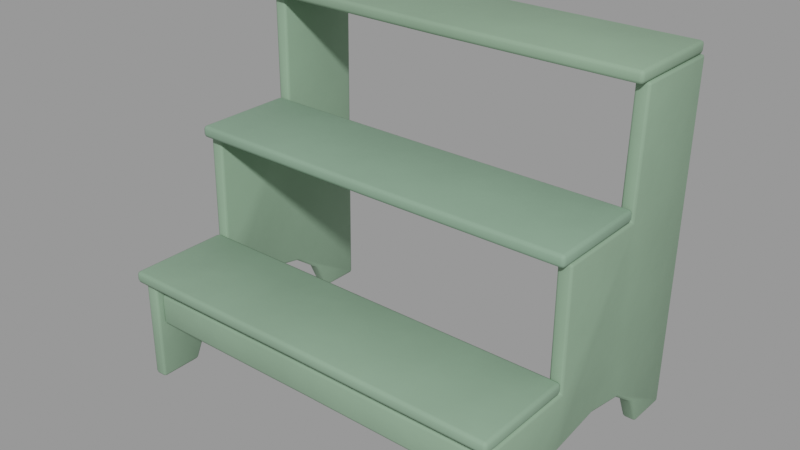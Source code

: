 # Source: out_plant_stairs.blend  (saved by Blender 3.4.6; exported with 4.5.12 LTS)
import bpy
from mathutils import Matrix  # noqa: F401  (used for matrix-valued properties, if any)

bpy.ops.wm.read_factory_settings(use_empty=True)
scene = bpy.context.scene
scene.name = 'Scene'

# ---- collections
col_pflanzentreppe = bpy.data.collections.new('Pflanzentreppe'); scene.collection.children.link(col_pflanzentreppe)

# ---- materials (node trees are filled in below, after node groups)
mat_paint = bpy.data.materials.new('paint')
mat_paint.use_transparent_shadow = False

# ---- node groups
ng_auto_smooth = bpy.data.node_groups.new('Auto Smooth', 'GeometryNodeTree')
_s = ng_auto_smooth.interface.new_socket(name='Geometry', in_out='OUTPUT', socket_type='NodeSocketGeometry')
_s = ng_auto_smooth.interface.new_socket(name='Geometry', in_out='INPUT', socket_type='NodeSocketGeometry')
_s = ng_auto_smooth.interface.new_socket(name='Angle', in_out='INPUT', socket_type='NodeSocketFloat')
_s.subtype = 'ANGLE'
_s.min_value = 0.0
_s.max_value = 3.142
ng_auto_smooth.is_modifier = True
_N = ng_auto_smooth.nodes; _L = ng_auto_smooth.links
n0 = _N.new('NodeGroupOutput'); n0.name = 'Group Output'; n0.location = (480, -100)
n1 = _N.new('NodeGroupInput'); n1.name = 'Group Input'; n1.location = (-420, -300)
n2 = _N.new('NodeGroupInput'); n2.name = 'Group Input.001'; n2.location = (-60, -100)
n3 = _N.new('GeometryNodeSetShadeSmooth'); n3.name = 'Set Shade Smooth'; n3.location = (120, -100)
n3.domain = 'EDGE'
n4 = _N.new('GeometryNodeSetShadeSmooth'); n4.name = 'Set Shade Smooth.001'; n4.location = (300, -100)
n5 = _N.new('GeometryNodeInputMeshEdgeAngle'); n5.name = 'Edge Angle'; n5.location = (-420, -220)
n6 = _N.new('GeometryNodeInputEdgeSmooth'); n6.name = 'Is Edge Smooth'; n6.location = (-60, -160)
n7 = _N.new('GeometryNodeInputShadeSmooth'); n7.name = 'Is Face Smooth'; n7.location = (-240, -340)
n8 = _N.new('FunctionNodeBooleanMath'); n8.name = 'Boolean Math'; n8.location = (-60, -220)
n9 = _N.new('FunctionNodeCompare'); n9.name = 'Compare'; n9.location = (-240, -180)
n9.operation = 'LESS_EQUAL'
_L.new(n5.outputs[0], n9.inputs[0])
_L.new(n4.outputs[0], n0.inputs[0])
_L.new(n1.outputs[1], n9.inputs[1])
_L.new(n9.outputs[0], n8.inputs[0])
_L.new(n7.outputs[0], n8.inputs[1])
_L.new(n2.outputs[0], n3.inputs[0])
_L.new(n6.outputs[0], n3.inputs[1])
_L.new(n3.outputs[0], n4.inputs[0])
_L.new(n8.outputs[0], n3.inputs[2])
n0.is_active_output = True

# ---- material node trees
mat_paint.use_nodes = True; mat_paint.node_tree.nodes.clear()
_N = mat_paint.node_tree.nodes; _L = mat_paint.node_tree.links
n0 = _N.new('ShaderNodeBsdfPrincipled'); n0.name = 'Principled BSDF'; n0.location = (10, 300)
n0.distribution = 'GGX'
n0.subsurface_method = 'RANDOM_WALK_SKIN'
n0.inputs[2].default_value = 0.7
n0.inputs[3].default_value = 1.45
n0.inputs[13].default_value = 0.3
n0.inputs[27].default_value = (0.0, 0.0, 0.0, 1.0)
n0.inputs[28].default_value = 1.0
n1 = _N.new('ShaderNodeOutputMaterial'); n1.name = 'Material Output'; n1.location = (300, 300)
n2 = _N.new('ShaderNodeTexCoord'); n2.name = 'Texture Coordinate'; n2.location = (0, 0)
n3 = _N.new('ShaderNodeRGB'); n3.name = 'RGB'; n3.location = (0, 0)
n3.outputs[0].default_value = (0.233, 0.3672, 0.253, 1.0)
n4 = _N.new('ShaderNodeAttribute'); n4.name = 'Attribute'; n4.location = (0, 0)
n4.attribute_name = 'tint'
n5 = _N.new('ShaderNodeMixRGB'); n5.name = 'Mix (Legacy)'; n5.location = (0, 0)
n5.blend_type = 'MULTIPLY'
n5.inputs[0].default_value = 1.0
n6 = _N.new('ShaderNodeTexNoise'); n6.name = 'Noise Texture'; n6.location = (0, 0)
n6.inputs[2].default_value = 4.0
n6.inputs[3].default_value = 4.0
n7 = _N.new('ShaderNodeMapRange'); n7.name = 'Map Range'; n7.location = (0, 0)
n7.inputs[1].default_value = 0.3
n7.inputs[2].default_value = 0.7
n7.inputs[3].default_value = 0.94
n7.inputs[4].default_value = 1.06
n8 = _N.new('ShaderNodeHueSaturation'); n8.name = 'Hue Saturation Value'; n8.location = (0, 0)
n9 = _N.new('ShaderNodeTexNoise'); n9.name = 'Noise Texture.001'; n9.location = (0, 0)
n9.inputs[2].default_value = 6.0
n9.inputs[3].default_value = 8.0
n10 = _N.new('ShaderNodeBump'); n10.name = 'Bump'; n10.location = (0, 0)
n10.inputs[0].default_value = 0.12
n10.inputs[1].default_value = 0.02
n10.inputs[2].default_value = 1.0
_L.new(n0.outputs[0], n1.inputs[0])
_L.new(n3.outputs[0], n5.inputs[1])
_L.new(n4.outputs[0], n5.inputs[2])
_L.new(n2.outputs[3], n6.inputs[0])
_L.new(n6.outputs[0], n7.inputs[0])
_L.new(n5.outputs[0], n8.inputs[4])
_L.new(n7.outputs[0], n8.inputs[2])
_L.new(n2.outputs[3], n9.inputs[0])
_L.new(n8.outputs[0], n0.inputs[0])
_L.new(n9.outputs[0], n10.inputs[3])
_L.new(n10.outputs[0], n0.inputs[5])
n1.is_active_output = True

# ---- meshes
me_seiten = bpy.data.meshes.new('Seiten')
me_seiten.from_pydata([(-0.375, -0.2712, -3.5e-05), (-0.3502, -0.2711, 4.724e-05), (-0.3753, -0.1909, -5.106e-05), (-0.3505, -0.1909, 2.305e-05), (-0.3749, -0.1657, 0.05536), (-0.3501, -0.1657, 0.05541), (-0.3746, -0.1004, 0.09548), (-0.3496, -0.1004, 0.09546), (-0.3742, -0.0001426, 0.1101), (-0.3492, -0.0002712, 0.11), (-0.3742, 0.0798, 0.09482), (-0.3491, 0.07957, 0.09467), (-0.3748, 0.1345, 0.05466), (-0.3497, 0.1343, 0.05451), (-0.3756, 0.1593, -0.0003809), (-0.3506, 0.1591, -0.0005162), (-0.3753, 0.239, -0.0007051), (-0.3502, 0.2389, -0.0007787), (-0.3693, 0.2425, 0.6391), (-0.3443, 0.2425, 0.6391), (-0.3696, 0.07267, 0.6395), (-0.3445, 0.07269, 0.6394), (-0.3701, 0.07187, 0.4198), (-0.345, 0.07179, 0.4197), (-0.3707, -0.09876, 0.4205), (-0.3455, -0.09876, 0.4204), (-0.3733, -0.09998, 0.2008), (-0.3482, -0.09993, 0.2007), (-0.3737, -0.2707, 0.201), (-0.3487, -0.2705, 0.2011), (0.3497, -0.2695, 0.0001891), (0.3746, -0.2694, 9.584e-05), (0.3499, -0.1892, 0.0004792), (0.3748, -0.1891, 0.0004022), (0.3506, -0.164, 0.05567), (0.3756, -0.164, 0.0556), (0.3513, -0.09921, 0.09591), (0.3763, -0.0992, 0.09591), (0.3516, 0.0005806, 0.1109), (0.3766, 0.0005695, 0.1109), (0.3513, 0.08083, 0.0955), (0.3763, 0.08077, 0.09562), (0.3508, 0.1361, 0.05511), (0.3758, 0.136, 0.05525), (0.3502, 0.1612, -0.0001354), (0.3751, 0.1612, 1.261e-07), (0.3502, 0.2412, -0.0003662), (0.3753, 0.2411, -0.0002648), (0.356, 0.2423, 0.6399), (0.3809, 0.2424, 0.64), (0.3556, 0.07188, 0.6408), (0.3806, 0.07198, 0.6408), (0.3528, 0.07021, 0.42), (0.3779, 0.07038, 0.42), (0.3528, -0.1002, 0.4205), (0.3779, -0.1, 0.4205), (0.3524, -0.09957, 0.2009), (0.3775, -0.0995, 0.201), (0.3517, -0.2692, 0.2009), (0.3768, -0.2693, 0.2008)], [], [(28, 26, 24, 22, 20, 18, 16, 14, 12, 10, 8, 6, 4, 2, 0), (1, 3, 5, 7, 9, 11, 13, 15, 17, 19, 21, 23, 25, 27, 29), (0, 2, 3, 1), (2, 4, 5, 3), (4, 6, 7, 5), (6, 8, 9, 7), (8, 10, 11, 9), (10, 12, 13, 11), (12, 14, 15, 13), (14, 16, 17, 15), (16, 18, 19, 17), (18, 20, 21, 19), (20, 22, 23, 21), (22, 24, 25, 23), (24, 26, 27, 25), (26, 28, 29, 27), (28, 0, 1, 29), (58, 56, 54, 52, 50, 48, 46, 44, 42, 40, 38, 36, 34, 32, 30), (31, 33, 35, 37, 39, 41, 43, 45, 47, 49, 51, 53, 55, 57, 59), (30, 32, 33, 31), (32, 34, 35, 33), (34, 36, 37, 35), (36, 38, 39, 37), (38, 40, 41, 39), (40, 42, 43, 41), (42, 44, 45, 43), (44, 46, 47, 45), (46, 48, 49, 47), (48, 50, 51, 49), (50, 52, 53, 51), (52, 54, 55, 53), (54, 56, 57, 55), (56, 58, 59, 57), (58, 30, 31, 59)])
me_seiten.polygons.foreach_set('use_smooth', [True] * 34)
_ca = me_seiten.color_attributes.new('tint', 'FLOAT_COLOR', 'POINT')
_ca.data.foreach_set('color', [0.9925, 0.973, 0.9536, 1.0, 0.9925, 0.973, 0.9536, 1.0, 0.9925, 0.973, 0.9536, 1.0, 0.9925, 0.973, 0.9536, 1.0, 0.9925, 0.973, 0.9536, 1.0, 0.9925, 0.973, 0.9536, 1.0, 0.9925, 0.973, 0.9536, 1.0, 0.9925, 0.973, 0.9536, 1.0, 0.9925, 0.973, 0.9536, 1.0, 0.9925, 0.973, 0.9536, 1.0, 0.9925, 0.973, 0.9536, 1.0, 0.9925, 0.973, 0.9536, 1.0, 0.9925, 0.973, 0.9536, 1.0, 0.9925, 0.973, 0.9536, 1.0, 0.9925, 0.973, 0.9536, 1.0, 0.9925, 0.973, 0.9536, 1.0, 0.9925, 0.973, 0.9536, 1.0, 0.9925, 0.973, 0.9536, 1.0, 0.9925, 0.973, 0.9536, 1.0, 0.9925, 0.973, 0.9536, 1.0, 0.9925, 0.973, 0.9536, 1.0, 0.9925, 0.973, 0.9536, 1.0, 0.9925, 0.973, 0.9536, 1.0, 0.9925, 0.973, 0.9536, 1.0, 0.9925, 0.973, 0.9536, 1.0, 0.9925, 0.973, 0.9536, 1.0, 0.9925, 0.973, 0.9536, 1.0, 0.9925, 0.973, 0.9536, 1.0, 0.9925, 0.973, 0.9536, 1.0, 0.9925, 0.973, 0.9536, 1.0, 0.9833, 0.9613, 0.9392, 1.0, 0.9833, 0.9613, 0.9392, 1.0, 0.9833, 0.9613, 0.9392, 1.0, 0.9833, 0.9613, 0.9392, 1.0, 0.9833, 0.9613, 0.9392, 1.0, 0.9833, 0.9613, 0.9392, 1.0, 0.9833, 0.9613, 0.9392, 1.0, 0.9833, 0.9613, 0.9392, 1.0, 0.9833, 0.9613, 0.9392, 1.0, 0.9833, 0.9613, 0.9392, 1.0, 0.9833, 0.9613, 0.9392, 1.0, 0.9833, 0.9613, 0.9392, 1.0, 0.9833, 0.9613, 0.9392, 1.0, 0.9833, 0.9613, 0.9392, 1.0, 0.9833, 0.9613, 0.9392, 1.0, 0.9833, 0.9613, 0.9392, 1.0, 0.9833, 0.9613, 0.9392, 1.0, 0.9833, 0.9613, 0.9392, 1.0, 0.9833, 0.9613, 0.9392, 1.0, 0.9833, 0.9613, 0.9392, 1.0, 0.9833, 0.9613, 0.9392, 1.0, 0.9833, 0.9613, 0.9392, 1.0, 0.9833, 0.9613, 0.9392, 1.0, 0.9833, 0.9613, 0.9392, 1.0, 0.9833, 0.9613, 0.9392, 1.0, 0.9833, 0.9613, 0.9392, 1.0, 0.9833, 0.9613, 0.9392, 1.0, 0.9833, 0.9613, 0.9392, 1.0, 0.9833, 0.9613, 0.9392, 1.0, 0.9833, 0.9613, 0.9392, 1.0])
me_seiten.materials.append(mat_paint)
me_seiten.update()
me_bretter = bpy.data.meshes.new('Bretter')
me_bretter.from_pydata([(-0.3717, -0.2908, 0.2009), (-0.3707, -0.09995, 0.2009), (-0.3704, -0.09981, 0.2228), (-0.3715, -0.2908, 0.2228), (0.3749, -0.2894, 0.2006), (0.3751, -0.2893, 0.2227), (0.3758, -0.09942, 0.2232), (0.3756, -0.09934, 0.2012), (0.001348, -0.2883, 0.2225), (0.001041, -0.2883, 0.2004), (0.0009036, -0.09883, 0.2), (0.001059, -0.09885, 0.222), (-0.3687, -0.1187, 0.4202), (-0.368, 0.07183, 0.4202), (-0.3679, 0.07199, 0.4423), (-0.3685, -0.1186, 0.4422), (0.376, -0.1203, 0.4204), (0.3759, -0.1202, 0.4424), (0.376, 0.07038, 0.4423), (0.3758, 0.07024, 0.4202), (0.003768, -0.12, 0.4414), (0.003585, -0.1199, 0.4195), (0.00323, 0.07051, 0.4198), (0.003407, 0.07053, 0.4417), (-0.3676, 0.05238, 0.6398), (-0.3672, 0.2407, 0.639), (-0.367, 0.2407, 0.6609), (-0.3675, 0.05234, 0.6618), (0.3781, 0.05196, 0.6407), (0.3786, 0.05206, 0.6627), (0.3791, 0.2405, 0.6623), (0.3787, 0.2405, 0.6403), (0.005206, 0.05112, 0.6611), (0.005014, 0.05098, 0.6391), (0.00468, 0.2391, 0.639), (0.004899, 0.2392, 0.661), (-0.3459, 0.214, 0.2592), (-0.3459, 0.2379, 0.2592), (-0.3452, 0.2386, 0.3392), (-0.3452, 0.2147, 0.3393), (0.3514, 0.2151, 0.2591), (0.3517, 0.215, 0.3392), (0.3517, 0.239, 0.3392), (0.3513, 0.2391, 0.2591), (0.003, 0.2147, 0.3395), (0.002447, 0.2146, 0.2596), (0.002495, 0.2387, 0.2596), (0.003016, 0.2387, 0.3394), (-0.3496, -0.2607, 0.1108), (-0.3495, -0.2407, 0.1109), (-0.3489, -0.2406, 0.171), (-0.3489, -0.2607, 0.171), (0.3507, -0.2595, 0.1102), (0.3513, -0.2593, 0.1704), (0.3513, -0.2392, 0.1705), (0.3508, -0.2394, 0.1102), (0.0008322, -0.2582, 0.1706), (0.0001927, -0.2585, 0.1103), (0.0002499, -0.2385, 0.1104), (0.0008748, -0.2382, 0.1706)], [], [(0, 3, 2, 1), (4, 7, 6, 5), (0, 9, 8, 3), (1, 2, 11, 10), (9, 4, 5, 8), (10, 11, 6, 7), (0, 1, 10, 9), (3, 8, 11, 2), (9, 10, 7, 4), (8, 5, 6, 11), (12, 15, 14, 13), (16, 19, 18, 17), (12, 21, 20, 15), (13, 14, 23, 22), (21, 16, 17, 20), (22, 23, 18, 19), (12, 13, 22, 21), (15, 20, 23, 14), (21, 22, 19, 16), (20, 17, 18, 23), (24, 27, 26, 25), (28, 31, 30, 29), (24, 33, 32, 27), (25, 26, 35, 34), (33, 28, 29, 32), (34, 35, 30, 31), (24, 25, 34, 33), (27, 32, 35, 26), (33, 34, 31, 28), (32, 29, 30, 35), (36, 39, 38, 37), (40, 43, 42, 41), (36, 45, 44, 39), (37, 38, 47, 46), (45, 40, 41, 44), (46, 47, 42, 43), (36, 37, 46, 45), (39, 44, 47, 38), (45, 46, 43, 40), (44, 41, 42, 47), (48, 51, 50, 49), (52, 55, 54, 53), (48, 57, 56, 51), (49, 50, 59, 58), (57, 52, 53, 56), (58, 59, 54, 55), (48, 49, 58, 57), (51, 56, 59, 50), (57, 58, 55, 52), (56, 53, 54, 59)])
me_bretter.polygons.foreach_set('use_smooth', [True] * 50)
_ca = me_bretter.color_attributes.new('tint', 'FLOAT_COLOR', 'POINT')
_ca.data.foreach_set('color', [0.9771, 0.9733, 0.9696, 1.0, 0.9771, 0.9733, 0.9696, 1.0, 0.9771, 0.9733, 0.9696, 1.0, 0.9771, 0.9733, 0.9696, 1.0, 0.9771, 0.9733, 0.9696, 1.0, 0.9771, 0.9733, 0.9696, 1.0, 0.9771, 0.9733, 0.9696, 1.0, 0.9771, 0.9733, 0.9696, 1.0, 0.9771, 0.9733, 0.9696, 1.0, 0.9771, 0.9733, 0.9696, 1.0, 0.9771, 0.9733, 0.9696, 1.0, 0.9771, 0.9733, 0.9696, 1.0, 0.9631, 0.9738, 0.9845, 1.0, 0.9631, 0.9738, 0.9845, 1.0, 0.9631, 0.9738, 0.9845, 1.0, 0.9631, 0.9738, 0.9845, 1.0, 0.9631, 0.9738, 0.9845, 1.0, 0.9631, 0.9738, 0.9845, 1.0, 0.9631, 0.9738, 0.9845, 1.0, 0.9631, 0.9738, 0.9845, 1.0, 0.9631, 0.9738, 0.9845, 1.0, 0.9631, 0.9738, 0.9845, 1.0, 0.9631, 0.9738, 0.9845, 1.0, 0.9631, 0.9738, 0.9845, 1.0, 0.9915, 0.9701, 0.9488, 1.0, 0.9915, 0.9701, 0.9488, 1.0, 0.9915, 0.9701, 0.9488, 1.0, 0.9915, 0.9701, 0.9488, 1.0, 0.9915, 0.9701, 0.9488, 1.0, 0.9915, 0.9701, 0.9488, 1.0, 0.9915, 0.9701, 0.9488, 1.0, 0.9915, 0.9701, 0.9488, 1.0, 0.9915, 0.9701, 0.9488, 1.0, 0.9915, 0.9701, 0.9488, 1.0, 0.9915, 0.9701, 0.9488, 1.0, 0.9915, 0.9701, 0.9488, 1.0, 1.034, 1.026, 1.017, 1.0, 1.034, 1.026, 1.017, 1.0, 1.034, 1.026, 1.017, 1.0, 1.034, 1.026, 1.017, 1.0, 1.034, 1.026, 1.017, 1.0, 1.034, 1.026, 1.017, 1.0, 1.034, 1.026, 1.017, 1.0, 1.034, 1.026, 1.017, 1.0, 1.034, 1.026, 1.017, 1.0, 1.034, 1.026, 1.017, 1.0, 1.034, 1.026, 1.017, 1.0, 1.034, 1.026, 1.017, 1.0, 1.026, 1.008, 0.9902, 1.0, 1.026, 1.008, 0.9902, 1.0, 1.026, 1.008, 0.9902, 1.0, 1.026, 1.008, 0.9902, 1.0, 1.026, 1.008, 0.9902, 1.0, 1.026, 1.008, 0.9902, 1.0, 1.026, 1.008, 0.9902, 1.0, 1.026, 1.008, 0.9902, 1.0, 1.026, 1.008, 0.9902, 1.0, 1.026, 1.008, 0.9902, 1.0, 1.026, 1.008, 0.9902, 1.0, 1.026, 1.008, 0.9902, 1.0])
me_bretter.materials.append(mat_paint)
me_bretter.update()

# ---- objects
ob_seiten = bpy.data.objects.new('Seiten', me_seiten)
ob_bretter = bpy.data.objects.new('Bretter', me_bretter)

# ---- transforms, parenting, visibility, modifiers, constraints
ob_seiten.location = (0.0, 0.0, 0.0)
_m = ob_seiten.modifiers.new('Weiche Kanten', 'BEVEL')
_m.width = 0.0048
_m.width_pct = 0.0048
_m.segments = 2
_m.angle_limit = 0.6981
_m = ob_seiten.modifiers.new('Auto Smooth', 'NODES')
_m.node_group = ng_auto_smooth
_gi = [s.identifier for s in ng_auto_smooth.interface.items_tree if s.item_type == 'SOCKET' and s.in_out == 'INPUT']
_m[_gi[1]] = 0.8727  # 'Angle'
ob_bretter.location = (0.0, 0.0, 0.0)
_m = ob_bretter.modifiers.new('Weiche Kanten', 'BEVEL')
_m.width = 0.0064
_m.width_pct = 0.0064
_m.segments = 2
_m.angle_limit = 0.6981
_m = ob_bretter.modifiers.new('Auto Smooth', 'NODES')
_m.node_group = ng_auto_smooth
_gi = [s.identifier for s in ng_auto_smooth.interface.items_tree if s.item_type == 'SOCKET' and s.in_out == 'INPUT']
_m[_gi[1]] = 0.8727  # 'Angle'

# ---- collection membership
col_pflanzentreppe.objects.link(ob_seiten)
col_pflanzentreppe.objects.link(ob_bretter)

# ---- scene / render settings (as saved in the file)
scene.frame_start = 1; scene.frame_end = 250; scene.frame_set(1)
scene.render.engine = 'BLENDER_EEVEE_NEXT'
scene.cycles.sampling_pattern = 'TABULATED_SOBOL'
scene.cycles.use_light_tree = False
scene.view_settings.view_transform = 'Filmic'
bpy.context.view_layer.update()

# ---- added for rendering (the .blend has no active camera and no usable light): camera, sun + grey world if the file has none
cam_auto = bpy.data.cameras.new('AutoCamera')
cam_auto.lens = 50.0
cam_auto.sensor_width = 36.0
cam_auto.clip_end = 1000.0
ob_auto_camera = bpy.data.objects.new('AutoCamera', cam_auto)
scene.collection.objects.link(ob_auto_camera)
ob_auto_camera.location = (1.05625, -1.28844, 1.17383)
ob_auto_camera.rotation_euler = (1.09748, -7.21219e-08, 0.694738)
scene.camera = ob_auto_camera
light_auto_sun = bpy.data.lights.new('AutoSun', 'SUN')
light_auto_sun.energy = 3.0
light_auto_sun.angle = 0.0523599
ob_auto_sun = bpy.data.objects.new('AutoSun', light_auto_sun)
scene.collection.objects.link(ob_auto_sun)
ob_auto_sun.rotation_euler = (0.872665, 0.174533, 0.523599)
if scene.world is None:
    world_auto = bpy.data.worlds.new('AutoWorld')
    world_auto.color = (0.3, 0.3, 0.3)
    scene.world = world_auto
bpy.context.view_layer.update()

